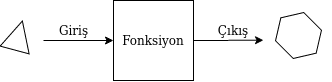

The diagram above was exported from draw.io. Its source (the exported page's mxGraphModel, read from the mxfile embedded in the PNG):
<mxGraphModel dx="1418" dy="872" grid="1" gridSize="10" guides="1" tooltips="1" connect="1" arrows="1" fold="1" page="1" pageScale="1" pageWidth="850" pageHeight="1100" math="0" shadow="0">
  <root>
    <mxCell id="0" />
    <mxCell id="1" parent="0" />
    <mxCell id="ul8zW0fWrar7NzKDhFAN-7" style="edgeStyle=orthogonalEdgeStyle;rounded=0;orthogonalLoop=1;jettySize=auto;html=1;exitX=1;exitY=0.5;exitDx=0;exitDy=0;" edge="1" parent="1" source="ul8zW0fWrar7NzKDhFAN-1">
      <mxGeometry relative="1" as="geometry">
        <mxPoint x="500" y="399.7241379310344" as="targetPoint" />
      </mxGeometry>
    </mxCell>
    <mxCell id="ul8zW0fWrar7NzKDhFAN-1" value="Fonksiyon" style="whiteSpace=wrap;html=1;aspect=fixed;" vertex="1" parent="1">
      <mxGeometry x="350" y="360" width="80" height="80" as="geometry" />
    </mxCell>
    <mxCell id="ul8zW0fWrar7NzKDhFAN-2" value="" style="endArrow=classic;html=1;entryX=0;entryY=0.5;entryDx=0;entryDy=0;" edge="1" parent="1" target="ul8zW0fWrar7NzKDhFAN-1">
      <mxGeometry width="50" height="50" relative="1" as="geometry">
        <mxPoint x="280" y="400" as="sourcePoint" />
        <mxPoint x="350" y="390" as="targetPoint" />
      </mxGeometry>
    </mxCell>
    <mxCell id="ul8zW0fWrar7NzKDhFAN-4" value="" style="triangle;whiteSpace=wrap;html=1;rotation=-75;" vertex="1" parent="1">
      <mxGeometry x="240" y="380" width="30" height="30" as="geometry" />
    </mxCell>
    <mxCell id="ul8zW0fWrar7NzKDhFAN-5" value="Giriş" style="text;html=1;align=center;verticalAlign=middle;resizable=0;points=[];autosize=1;" vertex="1" parent="1">
      <mxGeometry x="290" y="380" width="40" height="20" as="geometry" />
    </mxCell>
    <mxCell id="ul8zW0fWrar7NzKDhFAN-6" value="" style="shape=hexagon;perimeter=hexagonPerimeter2;whiteSpace=wrap;html=1;rotation=-135;" vertex="1" parent="1">
      <mxGeometry x="510" y="375" width="50" height="40" as="geometry" />
    </mxCell>
    <mxCell id="ul8zW0fWrar7NzKDhFAN-8" value="Çıkış" style="text;html=1;strokeColor=none;fillColor=none;align=center;verticalAlign=middle;whiteSpace=wrap;rounded=0;" vertex="1" parent="1">
      <mxGeometry x="450" y="380" width="40" height="20" as="geometry" />
    </mxCell>
  </root>
</mxGraphModel>